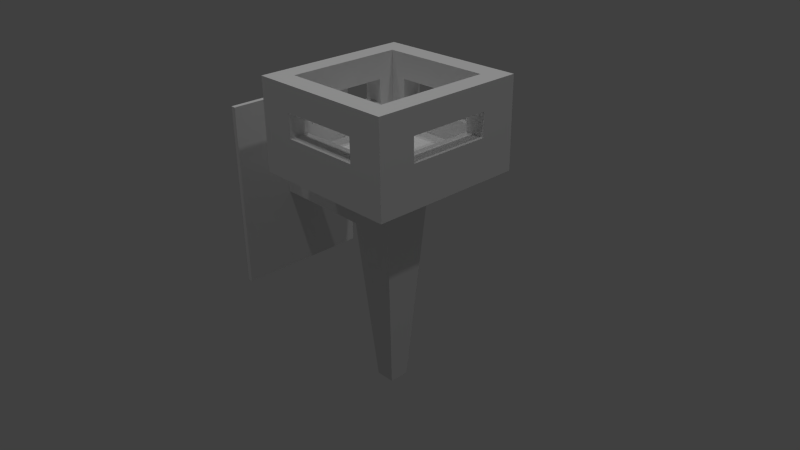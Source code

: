 # Source: fackel.blend  (saved by Blender 2.78.0; exported with 4.5.12 LTS)
import bpy
from mathutils import Matrix  # noqa: F401  (used for matrix-valued properties, if any)

bpy.ops.wm.read_factory_settings(use_empty=True)
scene = bpy.context.scene
scene.name = 'Scene'

# ---- collections
col_collection_1 = bpy.data.collections.new('Collection 1'); scene.collection.children.link(col_collection_1)

# ---- world
world_world = bpy.data.worlds.new('World'); scene.world = world_world
world_world.color = (0.05088, 0.05088, 0.05088)
world_world.use_sun_shadow = False
world_world.sun_shadow_jitter_overblur = 0.0
world_world.cycles.sampling_method = 'NONE'
world_world.cycles.sample_map_resolution = 256

# ---- cameras
cam_camera = bpy.data.cameras.new('Camera')
cam_camera.clip_end = 100.0
cam_camera.lens = 35.0
cam_camera.sensor_width = 32.0
cam_camera.sensor_height = 18.0
cam_camera.ortho_scale = 7.314
cam_camera.dof.focus_distance = 0.0
cam_camera.dof.aperture_fstop = 128.0

# ---- lights
light_lamp_003 = bpy.data.lights.new('Lamp.003', 'POINT')
light_lamp_003.transmission_factor = 0.0
light_lamp_003.cutoff_distance = 30.0
light_lamp_003.energy = 100.0
light_lamp_003.shadow_buffer_clip_start = 1.001
light_lamp_003.shadow_soft_size = 0.1
light_lamp_003.shadow_maximum_resolution = 0.006
light_lamp_003.use_absolute_resolution = True
light_lamp_003.cycles.use_multiple_importance_sampling = False
light_lamp_002 = bpy.data.lights.new('Lamp.002', 'POINT')
light_lamp_002.transmission_factor = 0.0
light_lamp_002.cutoff_distance = 30.0
light_lamp_002.energy = 100.0
light_lamp_002.shadow_buffer_clip_start = 1.001
light_lamp_002.shadow_soft_size = 0.1
light_lamp_002.shadow_maximum_resolution = 0.006
light_lamp_002.use_absolute_resolution = True
light_lamp_002.cycles.use_multiple_importance_sampling = False
light_lamp_001 = bpy.data.lights.new('Lamp.001', 'POINT')
light_lamp_001.transmission_factor = 0.0
light_lamp_001.cutoff_distance = 30.0
light_lamp_001.energy = 100.0
light_lamp_001.shadow_buffer_clip_start = 1.001
light_lamp_001.shadow_soft_size = 0.1
light_lamp_001.shadow_maximum_resolution = 0.006
light_lamp_001.use_absolute_resolution = True
light_lamp_001.cycles.use_multiple_importance_sampling = False
light_lamp = bpy.data.lights.new('Lamp', 'POINT')
light_lamp.transmission_factor = 0.0
light_lamp.cutoff_distance = 30.0
light_lamp.energy = 100.0
light_lamp.shadow_buffer_clip_start = 1.001
light_lamp.shadow_soft_size = 0.1
light_lamp.shadow_maximum_resolution = 0.006
light_lamp.use_absolute_resolution = True
light_lamp.cycles.use_multiple_importance_sampling = False

# ---- meshes
me_cube = bpy.data.meshes.new('Cube')
me_cube.from_pydata([(3.375, -2.152, 0.6242), (3.375, 2.152, 0.6242), (7.678, -2.152, 0.6242), (7.678, 2.152, 0.6242), (5.148, -0.3788, -1.549), (4.527, -1.0, 0.4514), (5.148, 0.3788, -1.549), (4.527, 1.0, 0.4514), (5.905, -0.3788, -1.549), (6.527, -1.0, 0.4514), (5.905, 0.3788, -1.549), (6.527, 1.0, 0.4514), (2.613, -2.914, 0.4514), (2.613, 2.914, 0.4514), (8.441, 2.914, 0.4514), (8.441, -2.914, 0.4514), (2.613, -2.914, 1.261), (2.613, 2.914, 1.261), (8.441, 2.914, 1.261), (8.441, -2.914, 1.261), (3.375, -2.152, 1.261), (7.678, -2.152, 1.261), (3.375, 2.152, 1.261), (7.678, 2.152, 1.261), (3.981, 2.914, 1.036), (3.981, 2.152, 1.036), (3.981, -2.914, 1.036), (3.981, -2.152, 1.036), (3.981, 2.914, 0.8229), (3.981, 2.152, 0.8229), (3.981, -2.914, 0.8229), (3.981, -2.152, 0.8229), (7.072, 2.914, 0.8229), (7.072, 2.152, 0.8229), (7.072, -2.914, 0.8229), (7.072, -2.152, 0.8229), (7.072, 2.914, 1.036), (7.072, 2.152, 1.036), (7.072, -2.914, 1.036), (7.072, -2.152, 1.036), (8.441, -1.546, 0.8229), (2.613, -1.546, 0.8229), (3.375, -1.546, 0.8229), (7.678, -1.546, 0.8229), (8.441, 1.546, 0.8229), (2.613, 1.546, 0.8229), (3.375, 1.546, 0.8229), (7.678, 1.546, 0.8229), (8.441, -1.546, 1.036), (2.613, -1.546, 1.036), (2.613, -1.546, 1.015), (3.375, -1.546, 1.036), (3.375, -1.546, 0.9929), (7.678, -1.546, 1.036), (8.441, 1.546, 1.036), (2.613, 1.546, 1.036), (3.375, 1.546, 1.036), (7.678, 1.546, 1.036), (0.2, -0.4715, -0.09008), (0.2, -0.4715, 0.09008), (0.2, 0.4715, -0.09008), (0.2, 0.4715, 0.09008), (5.279, -0.4715, -0.09008), (5.279, -0.4715, 0.09008), (5.279, 0.4715, -0.09008), (5.279, 0.4715, 0.09008), (0.2, 2.575, -0.8457), (0.2, -2.575, -0.8457), (0.2, -2.575, 0.8457), (0.2, 2.575, 0.8457), (0.0, 0.4715, -0.09008), (0.0, -0.4715, -0.09008), (0.0, -0.4715, 0.09008), (0.0, 0.4715, 0.09008), (0.0, 2.575, -0.8457), (0.0, -2.575, -0.8457), (0.0, -2.575, 0.8457), (0.0, 2.575, 0.8457)], [], [(0, 1, 22, 56, 46, 42, 52, 20), (1, 3, 23, 37, 33, 29), (3, 2, 43, 47, 57, 23), (2, 0, 31, 35, 39, 21), (1, 0, 2, 3), (4, 5, 7, 6), (6, 7, 11, 10), (10, 11, 9, 8), (8, 9, 5, 4), (6, 10, 8, 4), (9, 11, 14, 15), (15, 14, 44, 40, 48, 19), (7, 5, 12, 13), (5, 9, 15, 12), (11, 7, 13, 14), (18, 23, 21, 20, 16, 19), (13, 12, 16, 50, 41, 45, 55, 17), (12, 30, 26, 38, 19, 16), (14, 13, 28, 32, 36, 18), (16, 20, 22, 23, 18, 17), (32, 33, 37, 36), (35, 34, 38, 39), (18, 36, 24, 28, 13, 17), (30, 31, 27, 26), (29, 28, 24, 25), (21, 39, 27, 31, 0, 20), (29, 25, 37, 23, 22, 1), (28, 29, 33, 32), (31, 30, 34, 35), (19, 38, 34, 30, 12, 15), (36, 37, 25, 24), (39, 38, 26, 27), (45, 46, 56, 55), (47, 44, 54, 57), (17, 55, 49, 50, 16), (40, 43, 53, 48), (42, 41, 50, 49, 51, 52), (20, 52, 51, 56, 22), (23, 57, 53, 43, 2, 21), (41, 42, 46, 45), (43, 40, 44, 47), (55, 56, 51, 49), (57, 54, 48, 53), (19, 48, 54, 44, 14, 18), (58, 59, 72, 71), (60, 61, 65, 64), (64, 65, 63, 62), (62, 63, 59, 58), (60, 64, 62, 58), (65, 61, 59, 63), (67, 75, 74, 66), (61, 60, 70, 73), (66, 74, 77, 69), (66, 69, 68, 67), (68, 76, 75, 67), (69, 77, 76, 68), (59, 61, 73, 72), (60, 58, 71, 70)])
me_cube.use_remesh_preserve_volume = False
me_cube.use_remesh_preserve_attributes = False
me_cube.use_mirror_vertex_groups = False
me_cube.update()

# ---- objects
ob_lamp_003 = bpy.data.objects.new('Lamp.003', light_lamp_003)
ob_lamp_002 = bpy.data.objects.new('Lamp.002', light_lamp_002)
ob_lamp_001 = bpy.data.objects.new('Lamp.001', light_lamp_001)
ob_cube = bpy.data.objects.new('Cube', me_cube)
ob_camera = bpy.data.objects.new('Camera', cam_camera)
ob_lamp = bpy.data.objects.new('Lamp', light_lamp)

# ---- transforms, parenting, visibility, modifiers, constraints
ob_lamp_003.location = (-0.8009, 1.329, 5.904)
ob_lamp_003.rotation_euler = (0.6503, 0.05522, 1.866)
ob_lamp_003.lock_rotations_4d = False
ob_lamp_003.empty_display_type = 'ARROWS'
ob_lamp_003.color = (0.0, 0.0, 0.0, 0.0)
ob_lamp_003.lineart.crease_threshold = 0.0
ob_lamp_002.location = (-1.102, -1.017, 5.904)
ob_lamp_002.rotation_euler = (0.6503, 0.05522, 1.866)
ob_lamp_002.lock_rotations_4d = False
ob_lamp_002.empty_display_type = 'ARROWS'
ob_lamp_002.color = (0.0, 0.0, 0.0, 0.0)
ob_lamp_002.lineart.crease_threshold = 0.0
ob_lamp_001.location = (1.406, -1.635, 5.904)
ob_lamp_001.rotation_euler = (0.6503, 0.05522, 1.866)
ob_lamp_001.lock_rotations_4d = False
ob_lamp_001.empty_display_type = 'ARROWS'
ob_lamp_001.color = (0.0, 0.0, 0.0, 0.0)
ob_lamp_001.lineart.crease_threshold = 0.0
ob_cube.location = (0.0, 0.0, 0.0)
ob_cube.scale = (0.08293, 0.08579, 0.3559)
ob_cube.lineart.crease_threshold = 0.0
ob_camera.parent = ob_cube
ob_camera.matrix_parent_inverse = Matrix(((12.06, 0.0, 0.0, 0.0), (0.0, 11.66, 0.0, 0.0), (0.0, 0.0, 2.81, -6.7e-07), (0.0, 0.0, 0.0, 1.0)))
ob_camera.location = (2.191, -1.575, 1.151)
ob_camera.rotation_euler = (1.109, 0.01082, 0.8149)
ob_camera.lock_rotations_4d = False
ob_camera.empty_display_type = 'ARROWS'
ob_camera.color = (0.0, 0.0, 0.0, 0.0)
ob_camera.display_type = 'WIRE'
ob_camera.lineart.crease_threshold = 0.0
ob_lamp.location = (4.076, 1.005, 5.904)
ob_lamp.rotation_euler = (0.6503, 0.05522, 1.866)
ob_lamp.lock_rotations_4d = False
ob_lamp.empty_display_type = 'ARROWS'
ob_lamp.color = (0.0, 0.0, 0.0, 0.0)
ob_lamp.lineart.crease_threshold = 0.0

# ---- collection membership
col_collection_1.objects.link(ob_lamp_003)
col_collection_1.objects.link(ob_lamp_002)
col_collection_1.objects.link(ob_lamp_001)
col_collection_1.objects.link(ob_cube)
col_collection_1.objects.link(ob_camera)
col_collection_1.objects.link(ob_lamp)

# ---- scene / render settings (as saved in the file)
scene.camera = ob_camera
scene.frame_start = 1; scene.frame_end = 250; scene.frame_set(59)
scene.render.engine = 'BLENDER_EEVEE_NEXT'
scene.render.resolution_percentage = 50
scene.render.dither_intensity = 0.0
scene.cycles.use_denoising = False
scene.cycles.samples = 10
scene.cycles.sampling_pattern = 'TABULATED_SOBOL'
scene.cycles.light_sampling_threshold = 0.0
scene.cycles.use_adaptive_sampling = False
scene.cycles.use_light_tree = False
scene.cycles.blur_glossy = 0.0
scene.cycles.pixel_filter_type = 'GAUSSIAN'
scene.cycles.sample_clamp_indirect = 0.0
scene.view_settings.view_transform = 'Standard'
bpy.context.view_layer.update()
